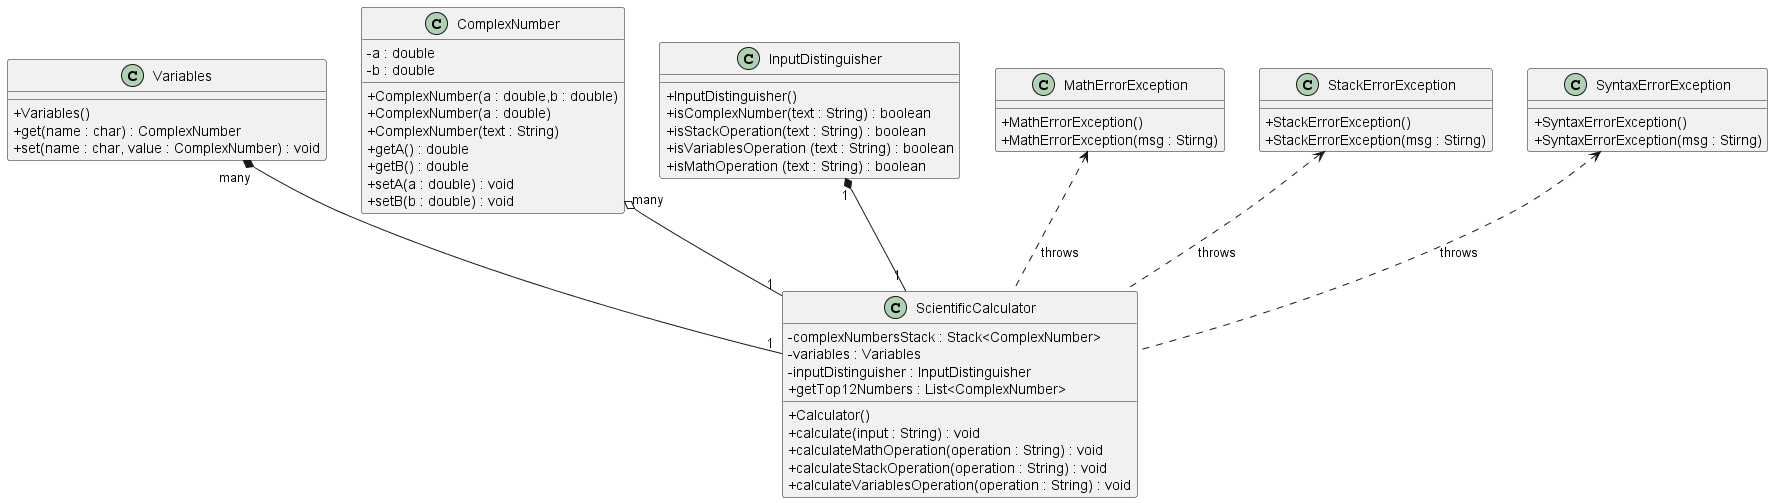

The diagram above was rendered by PlantUML. Its source (embedded in the PNG):
@startuml Common utils ClassDiagram, Group01.

skinparam ClassAttributeIconSize 0
class Variables{
    + Variables()
    + get(name : char) : ComplexNumber
    + set(name : char, value : ComplexNumber) : void
}

class ComplexNumber{
    - a : double
    - b : double
    + ComplexNumber(a : double,b : double)
    + ComplexNumber(a : double)
    + ComplexNumber(text : String)
    + getA() : double
    + getB() : double 
    + setA(a : double) : void
    + setB(b : double) : void
}

class InputDistinguisher{
    + InputDistinguisher()
    + isComplexNumber(text : String) : boolean
    + isStackOperation(text : String) : boolean
    + isVariablesOperation (text : String) : boolean
    + isMathOperation (text : String) : boolean
}

class MathErrorException{
    + MathErrorException()
    + MathErrorException(msg : Stirng)
}
class StackErrorException{
    + StackErrorException()
    + StackErrorException(msg : Stirng)
}
class SyntaxErrorException{
    + SyntaxErrorException()
    + SyntaxErrorException(msg : Stirng)
}

class ScientificCalculator{
    - complexNumbersStack : Stack<ComplexNumber>
    - variables : Variables
    - inputDistinguisher : InputDistinguisher
    + Calculator()
    + getTop12Numbers : List<ComplexNumber>
    + calculate(input : String) : void 
    + calculateMathOperation(operation : String) : void
    + calculateStackOperation(operation : String) : void
    + calculateVariablesOperation(operation : String) : void
}

ComplexNumber "many" o-- "1" ScientificCalculator
Variables "many" *-- "1" ScientificCalculator
InputDistinguisher "1" *-- "1" ScientificCalculator
MathErrorException <.. ScientificCalculator : throws
SyntaxErrorException <.. ScientificCalculator : throws
StackErrorException <.. ScientificCalculator : throws

@enduml